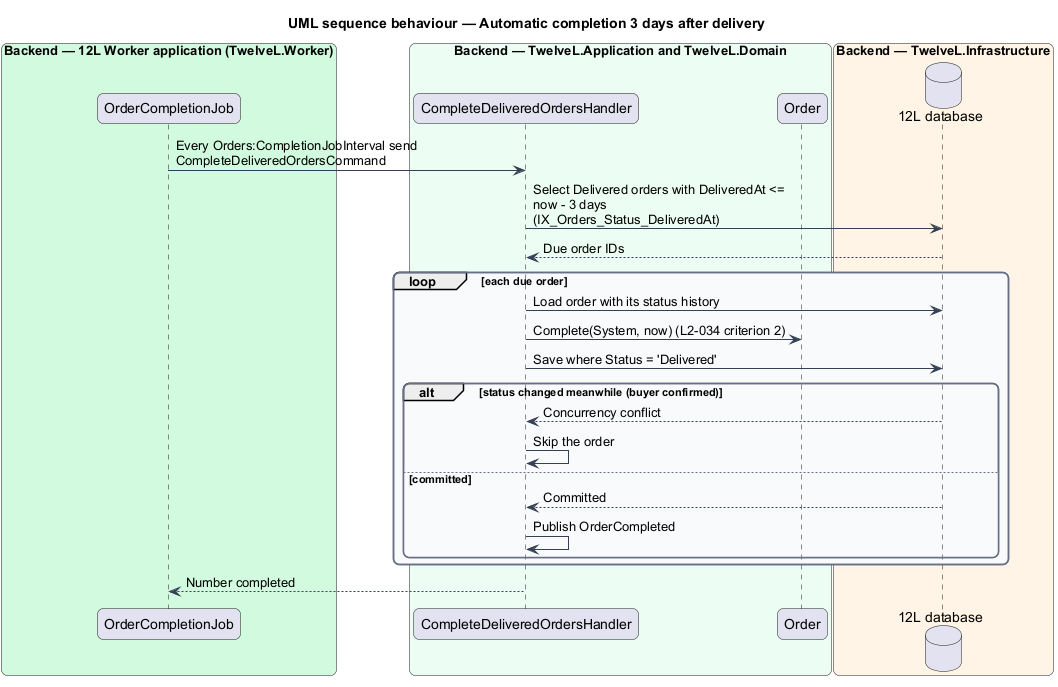

The diagram above was rendered by PlantUML. Its source (embedded in the PNG):
@startuml
title UML sequence behaviour — Automatic completion 3 days after delivery
skinparam backgroundColor #FFFFFF
skinparam shadowing false
skinparam roundcorner 12
skinparam defaultFontName Arial
skinparam ArrowColor #344054
skinparam rectangle {
  BorderColor #344054
  FontColor #101828
}
skinparam package {
  BorderColor #667085
  FontColor #101828
  BackgroundColor #F9FAFB
}
skinparam sequenceMessageAlign left
skinparam maxMessageSize 260
box "Backend — 12L Worker application (TwelveL.Worker)" #D1FADF
  participant "OrderCompletionJob" as job
end box
box "Backend — TwelveL.Application and TwelveL.Domain" #ECFDF3
  participant "CompleteDeliveredOrdersHandler" as h
  participant "Order" as order
end box
box "Backend — TwelveL.Infrastructure" #FFF4E5
  database "12L database" as db
end box
job -> h : Every Orders:CompletionJobInterval send CompleteDeliveredOrdersCommand
h -> db : Select Delivered orders with DeliveredAt <= now - 3 days (IX_Orders_Status_DeliveredAt)
db --> h : Due order IDs
loop each due order
  h -> db : Load order with its status history
  h -> order : Complete(System, now) (L2-034 criterion 2)
  h -> db : Save where Status = 'Delivered'
  alt status changed meanwhile (buyer confirmed)
    db --> h : Concurrency conflict
    h -> h : Skip the order
  else committed
    db --> h : Committed
    h -> h : Publish OrderCompleted
  end
end
h --> job : Number completed
@enduml